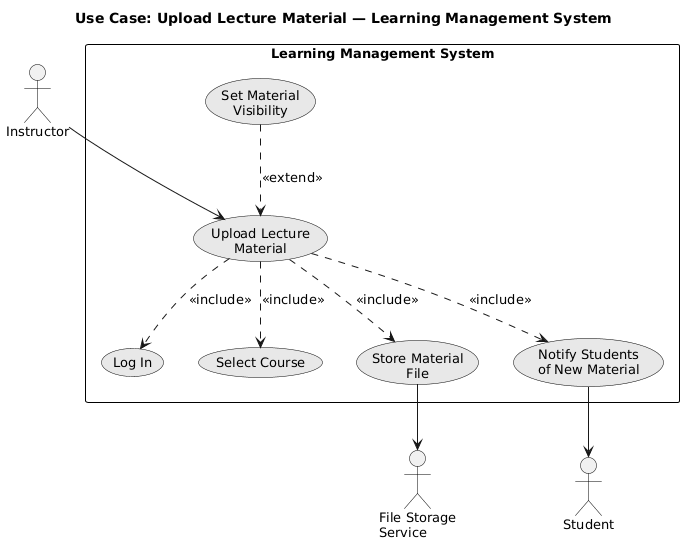

The diagram above was rendered by PlantUML. Its source (embedded in the PNG):
@startuml
title Use Case: Upload Lecture Material — Learning Management System

skinparam shadowing false
skinparam defaultFontName SansSerif
skinparam defaultFontSize 13
skinparam usecase {
  BackgroundColor #E8E8E8
  BorderColor Black
  FontColor Black
}
skinparam actor {
  BorderColor Black
  FontColor Black
}
skinparam rectangle {
  BorderColor Black
  FontColor Black
}

actor "Instructor"            as Instructor
actor "Student"               as Student
actor "File Storage\nService" as FS

rectangle "Learning Management System" {
  usecase "Set Material\nVisibility"           as UC_VIS
  usecase "Upload Lecture\nMaterial"           as UC_UPLOAD
  usecase "Log In"                             as UC_LOGIN
  usecase "Select Course"                      as UC_SELECT
  usecase "Store Material\nFile"               as UC_STORE
  usecase "Notify Students\nof New Material"   as UC_NOTIFY
}

Instructor --> UC_UPLOAD

UC_VIS ..> UC_UPLOAD : <<extend>>

UC_UPLOAD ..> UC_LOGIN  : <<include>>
UC_UPLOAD ..> UC_SELECT : <<include>>
UC_UPLOAD ..> UC_STORE  : <<include>>
UC_UPLOAD ..> UC_NOTIFY : <<include>>

UC_STORE  --> FS
UC_NOTIFY --> Student
@enduml